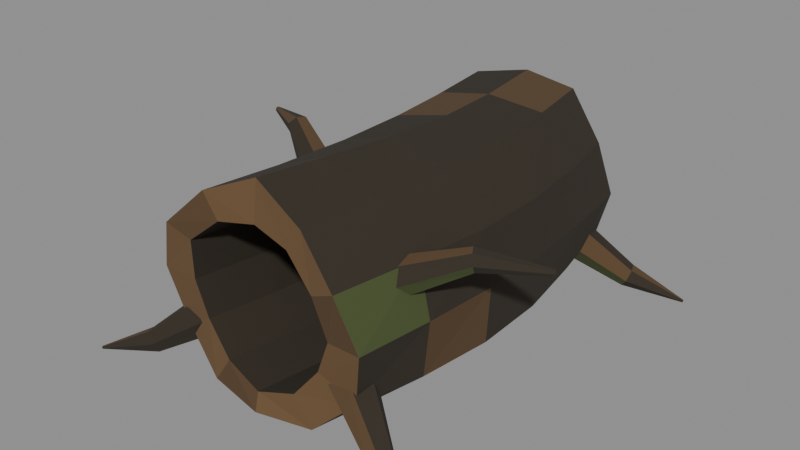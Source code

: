 # Source: wood_002b_curved_hollow_trunk.blend  (saved by Blender 5.2.45; exported with 4.5.12 LTS)
import bpy
from mathutils import Matrix  # noqa: F401  (used for matrix-valued properties, if any)

bpy.ops.wm.read_factory_settings(use_empty=True)
scene = bpy.context.scene
scene.name = 'Scene'

# ---- materials (node trees are filled in below, after node groups)
mat_mat__wood_dark_bark = bpy.data.materials.new('mat__wood_dark_bark')
mat_mat__wood_dark_bark.diffuse_color = (0.02956, 0.02217, 0.01298, 1.0)
mat_mat__wood_bark_ochre = bpy.data.materials.new('mat__wood_bark_ochre')
mat_mat__wood_bark_ochre.diffuse_color = (0.09306, 0.05286, 0.02217, 1.0)
mat_mat__wood_warm_break = bpy.data.materials.new('mat__wood_warm_break')
mat_mat__wood_warm_break.diffuse_color = (0.1413, 0.08022, 0.0331, 1.0)
mat_mat__wood_algae_olive = bpy.data.materials.new('mat__wood_algae_olive')
mat_mat__wood_algae_olive.diffuse_color = (0.06125, 0.08228, 0.02416, 1.0)

# ---- material node trees
mat_mat__wood_dark_bark.use_nodes = True; mat_mat__wood_dark_bark.node_tree.nodes.clear()
_N = mat_mat__wood_dark_bark.node_tree.nodes; _L = mat_mat__wood_dark_bark.node_tree.links
n0 = _N.new('ShaderNodeBsdfPrincipled'); n0.name = 'Principled BSDF'; n0.location = (-200, 100)
n0.inputs[0].default_value = (0.02956, 0.02217, 0.01298, 1.0)
n0.inputs[2].default_value = 0.94
n0.inputs[10].default_value = 0.005
n1 = _N.new('ShaderNodeOutputMaterial'); n1.name = 'Material Output'; n1.location = (200, 100)
_L.new(n0.outputs[0], n1.inputs[0])
n1.is_active_output = True
mat_mat__wood_bark_ochre.use_nodes = True; mat_mat__wood_bark_ochre.node_tree.nodes.clear()
_N = mat_mat__wood_bark_ochre.node_tree.nodes; _L = mat_mat__wood_bark_ochre.node_tree.links
n0 = _N.new('ShaderNodeBsdfPrincipled'); n0.name = 'Principled BSDF'; n0.location = (-200, 100)
n0.inputs[0].default_value = (0.09306, 0.05286, 0.02217, 1.0)
n0.inputs[2].default_value = 0.94
n0.inputs[10].default_value = 0.005
n1 = _N.new('ShaderNodeOutputMaterial'); n1.name = 'Material Output'; n1.location = (200, 100)
_L.new(n0.outputs[0], n1.inputs[0])
n1.is_active_output = True
mat_mat__wood_warm_break.use_nodes = True; mat_mat__wood_warm_break.node_tree.nodes.clear()
_N = mat_mat__wood_warm_break.node_tree.nodes; _L = mat_mat__wood_warm_break.node_tree.links
n0 = _N.new('ShaderNodeBsdfPrincipled'); n0.name = 'Principled BSDF'; n0.location = (-200, 100)
n0.inputs[0].default_value = (0.1413, 0.08022, 0.0331, 1.0)
n0.inputs[2].default_value = 0.94
n0.inputs[10].default_value = 0.005
n1 = _N.new('ShaderNodeOutputMaterial'); n1.name = 'Material Output'; n1.location = (200, 100)
_L.new(n0.outputs[0], n1.inputs[0])
n1.is_active_output = True
mat_mat__wood_algae_olive.use_nodes = True; mat_mat__wood_algae_olive.node_tree.nodes.clear()
_N = mat_mat__wood_algae_olive.node_tree.nodes; _L = mat_mat__wood_algae_olive.node_tree.links
n0 = _N.new('ShaderNodeBsdfPrincipled'); n0.name = 'Principled BSDF'; n0.location = (-200, 100)
n0.inputs[0].default_value = (0.06125, 0.08228, 0.02416, 1.0)
n0.inputs[2].default_value = 0.94
n0.inputs[10].default_value = 0.005
n1 = _N.new('ShaderNodeOutputMaterial'); n1.name = 'Material Output'; n1.location = (200, 100)
_L.new(n0.outputs[0], n1.inputs[0])
n1.is_active_output = True

# ---- meshes
me_wood_002b_curved_hollow_trunk__mesh = bpy.data.meshes.new('wood_002b_curved_hollow_trunk__mesh')
me_wood_002b_curved_hollow_trunk__mesh.from_pydata([(1.422, -2.378, 1.35), (1.01, -2.377, 1.35), (1.198, -2.485, 2.005), (0.8613, -2.428, 1.847), (0.6957, -2.372, 2.492), (0.4911, -2.373, 2.201), (9.34e-17, -2.265, 2.796), (5.797e-17, -2.322, 2.297), (-0.694, -2.378, 2.489), (-0.4889, -2.377, 2.197), (-1.198, -2.485, 2.005), (-0.8937, -2.428, 1.866), (-1.426, -2.372, 1.35), (-0.95, -2.373, 1.35), (-1.269, -2.265, 0.6554), (-0.8361, -2.322, 0.8673), (-0.7285, -2.378, 0.154), (-0.4889, -2.377, 0.5033), (-2.431e-16, -2.485, 0.09583), (-1.861e-16, -2.428, 0.3368), (0.7303, -2.372, 0.1511), (0.4911, -2.373, 0.4993), (1.269, -2.265, 0.6554), (0.8038, -2.322, 0.886), (1.536, -1.425, 1.35), (1.163, -1.425, 1.35), (1.388, -1.425, 2.018), (1.014, -1.425, 1.847), (0.8687, -1.425, 2.511), (0.644, -1.425, 2.201), (0.1528, -1.425, 2.778), (0.1528, -1.425, 2.297), (-0.5484, -1.425, 2.488), (-0.336, -1.425, 2.197), (-1.039, -1.425, 1.994), (-0.7408, -1.425, 1.866), (-1.347, -1.425, 1.35), (-0.7971, -1.425, 1.35), (-1.109, -1.425, 0.6677), (-0.6833, -1.425, 0.8673), (-0.5728, -1.425, 0.173), (-0.336, -1.425, 0.5033), (0.1528, -1.425, 0.07759), (0.1528, -1.425, 0.3368), (0.893, -1.425, 0.1492), (0.644, -1.425, 0.4993), (1.458, -1.425, 0.6442), (0.9566, -1.425, 0.886), (1.612, -0.475, 1.35), (1.257, -0.475, 1.35), (1.507, -0.475, 2.024), (1.109, -0.475, 1.847), (0.991, -0.475, 2.544), (0.7384, -0.475, 2.201), (0.2473, -0.475, 2.733), (0.2473, -0.475, 2.297), (-0.4659, -0.475, 2.495), (-0.2416, -0.475, 2.197), (-0.9509, -0.475, 1.991), (-0.6464, -0.475, 1.866), (-1.3, -0.475, 1.35), (-0.7027, -0.475, 1.35), (-1.015, -0.475, 0.6742), (-0.5888, -0.475, 0.8673), (-0.4649, -0.475, 0.2062), (-0.2416, -0.475, 0.5033), (0.2473, -0.475, 0.03272), (0.2473, -0.475, 0.3368), (0.99, -0.475, 0.1572), (0.7384, -0.475, 0.4993), (1.571, -0.475, 0.6415), (1.051, -0.475, 0.886), (1.614, 0.475, 1.35), (1.257, 0.475, 1.35), (1.507, 0.475, 2.024), (1.109, 0.475, 1.847), (1.012, 0.475, 2.579), (0.7384, 0.475, 2.201), (0.2473, 0.475, 2.681), (0.2473, 0.475, 2.297), (-0.4697, 0.475, 2.501), (-0.2416, 0.475, 2.197), (-0.9712, 0.475, 2.002), (-0.6464, 0.475, 1.866), (-1.298, 0.475, 1.35), (-0.7027, 0.475, 1.35), (-1.015, 0.475, 0.6744), (-0.5888, 0.475, 0.8673), (-0.4437, 0.475, 0.2403), (-0.2416, 0.475, 0.5033), (0.2473, 0.475, -0.01851), (0.2473, 0.475, 0.3368), (0.9862, 0.475, 0.1632), (0.7384, 0.475, 0.4993), (1.551, 0.475, 0.6523), (1.051, 0.475, 0.886), (1.537, 1.425, 1.35), (1.163, 1.425, 1.35), (1.398, 1.425, 2.023), (1.014, 1.425, 1.847), (0.9212, 1.425, 2.596), (0.644, 1.425, 2.201), (0.1528, 1.425, 2.645), (0.1528, 1.425, 2.297), (-0.5551, 1.425, 2.498), (-0.336, 1.425, 2.197), (-1.096, 1.425, 2.025), (-0.7408, 1.425, 1.866), (-1.346, 1.425, 1.35), (-0.7971, 1.425, 1.35), (-1.099, 1.425, 0.6731), (-0.6833, 1.425, 0.8673), (-0.5202, 1.425, 0.2582), (-0.336, 1.425, 0.5033), (0.1528, 1.425, -0.05478), (0.1528, 1.425, 0.3368), (0.8863, 1.425, 0.1602), (0.644, 1.425, 0.4993), (1.401, 1.425, 0.675), (0.9566, 1.425, 0.886), (1.41, 2.372, 1.35), (1.01, 2.373, 1.35), (1.236, 2.265, 2.026), (0.8613, 2.322, 1.847), (0.7532, 2.378, 2.587), (0.4911, 2.377, 2.201), (1.149e-16, 2.485, 2.635), (8.981e-17, 2.428, 2.297), (-0.6936, 2.372, 2.489), (-0.4889, 2.373, 2.197), (-1.281, 2.265, 2.051), (-0.8937, 2.322, 1.866), (-1.439, 2.378, 1.35), (-0.95, 2.377, 1.35), (-1.231, 2.485, 0.6764), (-0.8361, 2.428, 0.8673), (-0.6711, 2.372, 0.2483), (-0.4889, 2.373, 0.5033), (-2.423e-16, 2.265, -0.06462), (-1.543e-16, 2.322, 0.3368), (0.7306, 2.378, 0.1505), (0.4911, 2.377, 0.4993), (1.186, 2.485, 0.7012), (0.8038, 2.428, 0.886), (-1.118, -1.8, 0.82), (-0.9457, -1.874, 0.6353), (-0.8235, -2.107, 0.6251), (-0.8855, -2.273, 0.82), (-1.055, -2.22, 1.015), (-1.168, -1.981, 1.007), (-1.797, -2.258, 0.28), (-1.709, -2.314, 0.1708), (-1.639, -2.448, 0.1575), (-1.669, -2.534, 0.28), (-1.754, -2.502, 0.4026), (-1.81, -2.362, 0.3879), (-2.407, -2.677, 0.02), (-2.399, -2.682, 0.004961), (-2.392, -2.699, 0.005572), (-2.392, -2.71, 0.02), (-2.401, -2.703, 0.03425), (-2.409, -2.686, 0.03516), (0.876, -2.292, 0.82), (0.8308, -2.104, 0.6332), (0.9418, -1.861, 0.6216), (1.114, -1.809, 0.82), (1.178, -1.977, 1.019), (1.054, -2.218, 1.012), (1.663, -2.546, 0.28), (1.648, -2.444, 0.1697), (1.706, -2.304, 0.1577), (1.789, -2.275, 0.28), (1.821, -2.357, 0.4025), (1.751, -2.49, 0.3879), (2.393, -2.708, 0.02), (2.391, -2.699, 0.004615), (2.399, -2.683, 0.006195), (2.407, -2.675, 0.02), (2.408, -2.687, 0.03397), (2.401, -2.703, 0.03478), (-0.8772, 2.29, 0.82), (-0.8296, 2.104, 0.6318), (-0.9412, 1.859, 0.6195), (-1.115, 1.807, 0.82), (-1.173, 1.979, 1.013), (-1.053, 2.213, 1.007), (-1.663, 2.547, 0.28), (-1.649, 2.443, 0.1712), (-1.706, 2.304, 0.1575), (-1.79, 2.273, 0.28), (-1.821, 2.357, 0.4028), (-1.751, 2.491, 0.389), (-2.393, 2.708, 0.02), (-2.391, 2.699, 0.004898), (-2.399, 2.683, 0.006168), (-2.407, 2.675, 0.02), (-2.408, 2.687, 0.03408), (-2.401, 2.703, 0.03523), (1.123, 1.791, 0.82), (0.9457, 1.874, 0.6352), (0.8153, 2.11, 0.616), (0.8832, 2.278, 0.82), (1.056, 2.222, 1.016), (1.176, 1.978, 1.017), (1.797, 2.258, 0.28), (1.709, 2.315, 0.1711), (1.639, 2.448, 0.1575), (1.67, 2.531, 0.28), (1.754, 2.502, 0.4026), (1.811, 2.362, 0.3896), (2.407, 2.677, 0.02), (2.399, 2.682, 0.004489), (2.392, 2.698, 0.005877), (2.393, 2.709, 0.02), (2.401, 2.702, 0.03408), (2.409, 2.686, 0.03543), (1.37, -1.779, 1.836), (1.373, -1.66, 1.674), (1.301, -1.483, 1.618), (1.19, -1.375, 1.745), (1.126, -1.399, 1.931), (1.166, -1.559, 2.04), (1.269, -1.725, 2.007), (1.984, -1.345, 2.106), (1.959, -1.283, 2.002), (1.901, -1.181, 1.961), (1.848, -1.112, 2.049), (1.83, -1.108, 2.17), (1.878, -1.199, 2.236), (1.944, -1.304, 2.223), (2.575, -0.7952, 1.998), (2.565, -0.7884, 1.97), (2.548, -0.7639, 1.965), (2.535, -0.7422, 1.983), (2.54, -0.7418, 2.012), (2.555, -0.758, 2.034), (2.571, -0.783, 2.025), (-1.06, 0.02303, 1.836), (-1.161, -0.04075, 1.674), (-1.268, -0.1986, 1.623), (-1.3, -0.3526, 1.744), (-1.245, -0.3971, 1.934), (-1.132, -0.2705, 2.044), (-1.051, -0.09178, 2.007), (-1.754, 0.2905, 2.106), (-1.793, 0.2397, 2.0), (-1.853, 0.1373, 1.961), (-1.886, 0.05752, 2.049), (-1.883, 0.03902, 2.17), (-1.828, 0.1275, 2.237), (-1.77, 0.2373, 2.223), (-2.639, 0.6389, 1.998), (-2.641, 0.6288, 1.969), (-2.655, 0.6016, 1.965), (-2.669, 0.5802, 1.982), (-2.67, 0.5843, 2.012), (-2.662, 0.6048, 2.033), (-2.647, 0.6298, 2.024)], [], [(0, 2, 26, 24), (25, 27, 3, 1), (2, 4, 28, 26), (27, 29, 5, 3), (4, 6, 30, 28), (29, 31, 7, 5), (6, 8, 32, 30), (31, 33, 9, 7), (8, 10, 34, 32), (33, 35, 11, 9), (10, 12, 36, 34), (35, 37, 13, 11), (12, 14, 38, 36), (37, 39, 15, 13), (14, 16, 40, 38), (39, 41, 17, 15), (16, 18, 42, 40), (41, 43, 19, 17), (18, 20, 44, 42), (43, 45, 21, 19), (20, 22, 46, 44), (45, 47, 23, 21), (22, 0, 24, 46), (47, 25, 1, 23), (24, 26, 50, 48), (49, 51, 27, 25), (26, 28, 52, 50), (51, 53, 29, 27), (28, 30, 54, 52), (53, 55, 31, 29), (30, 32, 56, 54), (55, 57, 33, 31), (32, 34, 58, 56), (57, 59, 35, 33), (34, 36, 60, 58), (59, 61, 37, 35), (36, 38, 62, 60), (61, 63, 39, 37), (38, 40, 64, 62), (63, 65, 41, 39), (40, 42, 66, 64), (65, 67, 43, 41), (42, 44, 68, 66), (67, 69, 45, 43), (44, 46, 70, 68), (69, 71, 47, 45), (46, 24, 48, 70), (71, 49, 25, 47), (48, 50, 74, 72), (73, 75, 51, 49), (50, 52, 76, 74), (75, 77, 53, 51), (52, 54, 78, 76), (77, 79, 55, 53), (54, 56, 80, 78), (79, 81, 57, 55), (56, 58, 82, 80), (81, 83, 59, 57), (58, 60, 84, 82), (83, 85, 61, 59), (60, 62, 86, 84), (85, 87, 63, 61), (62, 64, 88, 86), (87, 89, 65, 63), (64, 66, 90, 88), (89, 91, 67, 65), (66, 68, 92, 90), (91, 93, 69, 67), (68, 70, 94, 92), (93, 95, 71, 69), (70, 48, 72, 94), (95, 73, 49, 71), (72, 74, 98, 96), (97, 99, 75, 73), (74, 76, 100, 98), (99, 101, 77, 75), (76, 78, 102, 100), (101, 103, 79, 77), (78, 80, 104, 102), (103, 105, 81, 79), (80, 82, 106, 104), (105, 107, 83, 81), (82, 84, 108, 106), (107, 109, 85, 83), (84, 86, 110, 108), (109, 111, 87, 85), (86, 88, 112, 110), (111, 113, 89, 87), (88, 90, 114, 112), (113, 115, 91, 89), (90, 92, 116, 114), (115, 117, 93, 91), (92, 94, 118, 116), (117, 119, 95, 93), (94, 72, 96, 118), (119, 97, 73, 95), (96, 98, 122, 120), (121, 123, 99, 97), (98, 100, 124, 122), (123, 125, 101, 99), (100, 102, 126, 124), (125, 127, 103, 101), (102, 104, 128, 126), (127, 129, 105, 103), (104, 106, 130, 128), (129, 131, 107, 105), (106, 108, 132, 130), (131, 133, 109, 107), (108, 110, 134, 132), (133, 135, 111, 109), (110, 112, 136, 134), (135, 137, 113, 111), (112, 114, 138, 136), (137, 139, 115, 113), (114, 116, 140, 138), (139, 141, 117, 115), (116, 118, 142, 140), (141, 143, 119, 117), (118, 96, 120, 142), (143, 121, 97, 119), (2, 0, 1, 3), (120, 122, 123, 121), (4, 2, 3, 5), (122, 124, 125, 123), (6, 4, 5, 7), (124, 126, 127, 125), (8, 6, 7, 9), (126, 128, 129, 127), (10, 8, 9, 11), (128, 130, 131, 129), (12, 10, 11, 13), (130, 132, 133, 131), (14, 12, 13, 15), (132, 134, 135, 133), (16, 14, 15, 17), (134, 136, 137, 135), (18, 16, 17, 19), (136, 138, 139, 137), (20, 18, 19, 21), (138, 140, 141, 139), (22, 20, 21, 23), (140, 142, 143, 141), (0, 22, 23, 1), (142, 120, 121, 143), (144, 145, 151, 150), (145, 146, 152, 151), (146, 147, 153, 152), (147, 148, 154, 153), (148, 149, 155, 154), (149, 144, 150, 155), (150, 151, 157, 156), (151, 152, 158, 157), (152, 153, 159, 158), (153, 154, 160, 159), (154, 155, 161, 160), (155, 150, 156, 161), (149, 148, 147, 146, 145, 144), (156, 157, 158, 159, 160, 161), (162, 163, 169, 168), (163, 164, 170, 169), (164, 165, 171, 170), (165, 166, 172, 171), (166, 167, 173, 172), (167, 162, 168, 173), (168, 169, 175, 174), (169, 170, 176, 175), (170, 171, 177, 176), (171, 172, 178, 177), (172, 173, 179, 178), (173, 168, 174, 179), (167, 166, 165, 164, 163, 162), (174, 175, 176, 177, 178, 179), (180, 181, 187, 186), (181, 182, 188, 187), (182, 183, 189, 188), (183, 184, 190, 189), (184, 185, 191, 190), (185, 180, 186, 191), (186, 187, 193, 192), (187, 188, 194, 193), (188, 189, 195, 194), (189, 190, 196, 195), (190, 191, 197, 196), (191, 186, 192, 197), (185, 184, 183, 182, 181, 180), (192, 193, 194, 195, 196, 197), (198, 199, 205, 204), (199, 200, 206, 205), (200, 201, 207, 206), (201, 202, 208, 207), (202, 203, 209, 208), (203, 198, 204, 209), (204, 205, 211, 210), (205, 206, 212, 211), (206, 207, 213, 212), (207, 208, 214, 213), (208, 209, 215, 214), (209, 204, 210, 215), (203, 202, 201, 200, 199, 198), (210, 211, 212, 213, 214, 215), (216, 217, 224, 223), (217, 218, 225, 224), (218, 219, 226, 225), (219, 220, 227, 226), (220, 221, 228, 227), (221, 222, 229, 228), (222, 216, 223, 229), (223, 224, 231, 230), (224, 225, 232, 231), (225, 226, 233, 232), (226, 227, 234, 233), (227, 228, 235, 234), (228, 229, 236, 235), (229, 223, 230, 236), (222, 221, 220, 219, 218, 217, 216), (230, 231, 232, 233, 234, 235, 236), (237, 238, 245, 244), (238, 239, 246, 245), (239, 240, 247, 246), (240, 241, 248, 247), (241, 242, 249, 248), (242, 243, 250, 249), (243, 237, 244, 250), (244, 245, 252, 251), (245, 246, 253, 252), (246, 247, 254, 253), (247, 248, 255, 254), (248, 249, 256, 255), (249, 250, 257, 256), (250, 244, 251, 257), (243, 242, 241, 240, 239, 238, 237), (251, 252, 253, 254, 255, 256, 257)])
me_wood_002b_curved_hollow_trunk__mesh.polygons.foreach_set('material_index', [3, 0, 0, 0, 0, 0, 0, 0, 0, 0, 0, 0, 1, 0, 0, 0, 0, 0, 0, 0, 0, 0, 0, 0, 0, 0, 0, 0, 0, 0, 0, 0, 0, 0, 1, 0, 0, 0, 0, 0, 0, 0, 0, 0, 0, 0, 1, 0, 0, 0, 0, 0, 0, 0, 0, 0, 1, 0, 0, 0, 0, 0, 0, 0, 0, 0, 0, 0, 1, 0, 0, 0, 0, 0, 0, 0, 0, 0, 1, 0, 0, 0, 0, 0, 0, 0, 0, 0, 0, 0, 1, 0, 0, 0, 0, 0, 0, 0, 0, 0, 1, 0, 0, 0, 0, 0, 0, 0, 0, 0, 0, 0, 1, 0, 0, 0, 0, 0, 0, 0, 1, 0, 2, 2, 2, 2, 2, 2, 1, 0, 2, 2, 2, 2, 2, 2, 1, 0, 2, 2, 2, 2, 2, 2, 3, 0, 0, 0, 0, 1, 0, 0, 0, 0, 1, 0, 2, 2, 3, 0, 0, 0, 0, 1, 0, 0, 0, 0, 1, 0, 2, 2, 3, 0, 0, 0, 0, 1, 0, 0, 0, 0, 1, 0, 2, 2, 3, 0, 0, 0, 0, 1, 0, 0, 0, 0, 1, 0, 2, 2, 3, 0, 0, 0, 0, 1, 0, 0, 0, 0, 0, 1, 0, 0, 2, 2, 3, 0, 0, 0, 0, 1, 0, 0, 0, 0, 0, 1, 0, 0, 2, 2])
me_wood_002b_curved_hollow_trunk__mesh.materials.append(mat_mat__wood_dark_bark)
me_wood_002b_curved_hollow_trunk__mesh.materials.append(mat_mat__wood_bark_ochre)
me_wood_002b_curved_hollow_trunk__mesh.materials.append(mat_mat__wood_warm_break)
me_wood_002b_curved_hollow_trunk__mesh.materials.append(mat_mat__wood_algae_olive)
me_wood_002b_curved_hollow_trunk__mesh.update()

# ---- objects
ob_wood_002b_curved_hollow_trunk__mesh = bpy.data.objects.new('wood_002b_curved_hollow_trunk__mesh', me_wood_002b_curved_hollow_trunk__mesh)

# ---- transforms, parenting, visibility, modifiers, constraints
ob_wood_002b_curved_hollow_trunk__mesh.location = (0.0, 0.0, 0.0)

# ---- collection membership
scene.collection.objects.link(ob_wood_002b_curved_hollow_trunk__mesh)

# ---- scene / render settings (as saved in the file)
scene.frame_start = 1; scene.frame_end = 250; scene.frame_set(1)
scene.render.engine = 'BLENDER_EEVEE_NEXT'
scene.render.bake_bias = 0.0
scene.render.bake_samples = 0
scene.render.compositor_device = 'GPU'
scene.eevee.use_volume_custom_range = False
scene.eevee.fast_gi_thickness_near = 0.1
scene.eevee.fast_gi_thickness_far = 0.0
scene.eevee.ray_tracing_options.screen_trace_thickness = 0.1
bpy.context.view_layer.update()

# ---- added for rendering (the .blend has no active camera and no usable light): camera, sun + grey world if the file has none
cam_auto = bpy.data.cameras.new('AutoCamera')
cam_auto.lens = 50.0
cam_auto.sensor_width = 36.0
cam_auto.clip_end = 1000.0
ob_auto_camera = bpy.data.objects.new('AutoCamera', cam_auto)
scene.collection.objects.link(ob_auto_camera)
ob_auto_camera.location = (7.41506, -8.95578, 7.33591)
ob_auto_camera.rotation_euler = (1.09748, -7.21219e-08, 0.694738)
scene.camera = ob_auto_camera
light_auto_sun = bpy.data.lights.new('AutoSun', 'SUN')
light_auto_sun.energy = 3.0
light_auto_sun.angle = 0.0523599
ob_auto_sun = bpy.data.objects.new('AutoSun', light_auto_sun)
scene.collection.objects.link(ob_auto_sun)
ob_auto_sun.rotation_euler = (0.872665, 0.174533, 0.523599)
if scene.world is None:
    world_auto = bpy.data.worlds.new('AutoWorld')
    world_auto.color = (0.3, 0.3, 0.3)
    scene.world = world_auto
bpy.context.view_layer.update()
